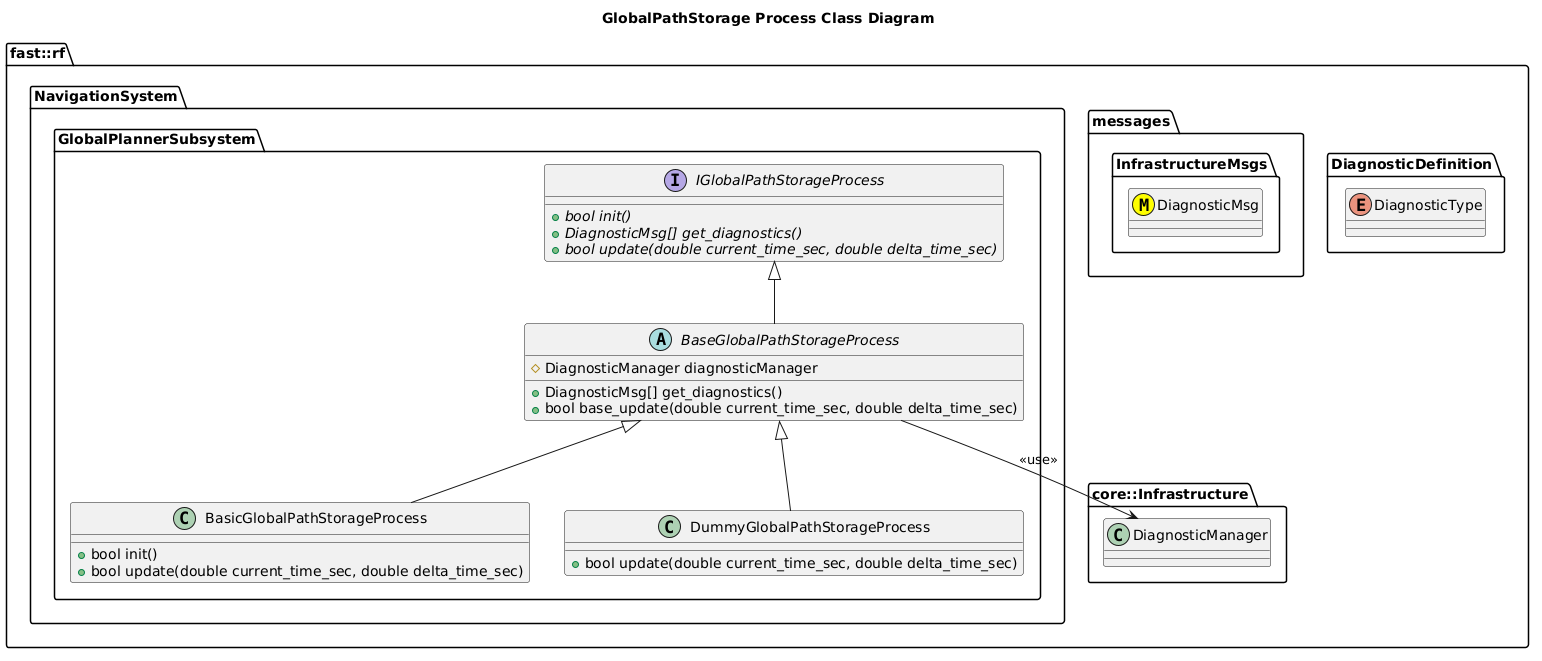

The diagram above was rendered by PlantUML. Its source (embedded in the PNG):
@startuml
title GlobalPathStorage Process Class Diagram

namespace fast::rf {
   namespace DiagnosticDefinition {
    enum DiagnosticType
  }
  namespace messages {
    namespace InfrastructureMsgs {
      class DiagnosticMsg <<(M,#FFFF00)>>
    }
  }
  namespace core::Infrastructure {
    class DiagnosticManager
  }
  namespace NavigationSystem {
    namespace GlobalPlannerSubsystem {
        interface IGlobalPathStorageProcess  {
          +{abstract} bool init()
          +{abstract} DiagnosticMsg[] get_diagnostics()
          +{abstract} bool update(double current_time_sec, double delta_time_sec)
        }
        abstract BaseGlobalPathStorageProcess {
          +DiagnosticMsg[] get_diagnostics()
          +bool base_update(double current_time_sec, double delta_time_sec)
          #DiagnosticManager diagnosticManager

        }
        BaseGlobalPathStorageProcess -up-|> IGlobalPathStorageProcess
        BaseGlobalPathStorageProcess --> DiagnosticManager: <<use>>
        class BasicGlobalPathStorageProcess {
          +bool init()
          +bool update(double current_time_sec, double delta_time_sec)
        }
        BasicGlobalPathStorageProcess -up-|> BaseGlobalPathStorageProcess
        class DummyGlobalPathStorageProcess {
          +bool update(double current_time_sec, double delta_time_sec)
        }
        DummyGlobalPathStorageProcess -up-|> BaseGlobalPathStorageProcess
    }
  }
}
@enduml